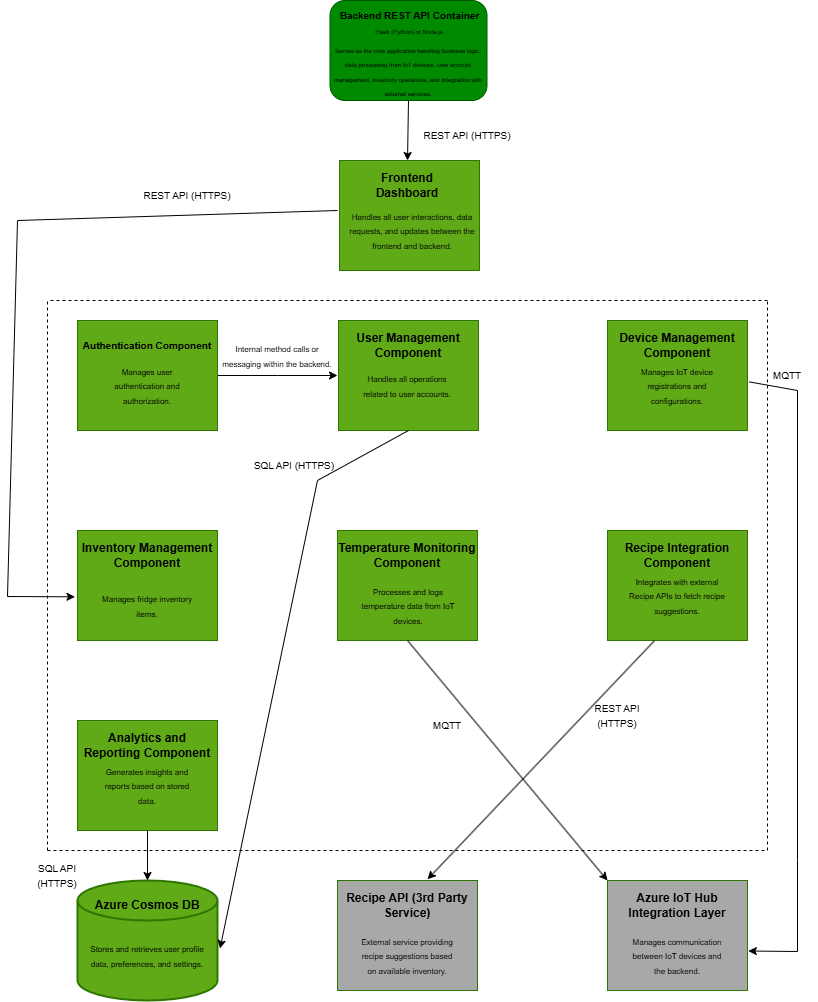

The diagram above was exported from draw.io. Its source (the exported page's mxGraphModel, read from the mxfile embedded in the PNG):
<mxGraphModel dx="2049" dy="1066" grid="1" gridSize="10" guides="1" tooltips="1" connect="1" arrows="1" fold="1" page="1" pageScale="1" pageWidth="850" pageHeight="1100" math="0" shadow="0">
  <root>
    <mxCell id="0" />
    <mxCell id="1" parent="0" />
    <mxCell id="3XD6ZGy-7qkm3tIg51zZ-1" value="" style="rounded=1;whiteSpace=wrap;html=1;fillColor=#008a00;fontColor=#ffffff;strokeColor=#005700;" vertex="1" parent="1">
      <mxGeometry x="362.5" y="10" width="157" height="100" as="geometry" />
    </mxCell>
    <mxCell id="3XD6ZGy-7qkm3tIg51zZ-2" value="&lt;font style=&quot;font-size: 10px;&quot;&gt;&lt;b style=&quot;&quot;&gt;Backend REST API Container&lt;/b&gt;&lt;/font&gt;" style="text;html=1;align=center;verticalAlign=middle;whiteSpace=wrap;rounded=0;" vertex="1" parent="1">
      <mxGeometry x="364.5" y="10" width="155" height="30" as="geometry" />
    </mxCell>
    <mxCell id="3XD6ZGy-7qkm3tIg51zZ-3" value="&lt;font style=&quot;font-size: 6px;&quot;&gt;Flask (Python) or Node.js&lt;/font&gt;" style="text;html=1;align=center;verticalAlign=middle;whiteSpace=wrap;rounded=0;" vertex="1" parent="1">
      <mxGeometry x="387" y="30" width="110" height="20" as="geometry" />
    </mxCell>
    <mxCell id="3XD6ZGy-7qkm3tIg51zZ-4" value="&lt;font style=&quot;font-size: 6px;&quot;&gt;Serves as the core application handling business logic, data processing from IoT devices, user account management, inventory operations, and integration with external services.&lt;/font&gt;" style="text;html=1;align=center;verticalAlign=middle;whiteSpace=wrap;rounded=0;" vertex="1" parent="1">
      <mxGeometry x="361" y="70" width="160" height="20" as="geometry" />
    </mxCell>
    <mxCell id="3XD6ZGy-7qkm3tIg51zZ-45" style="edgeStyle=orthogonalEdgeStyle;rounded=0;orthogonalLoop=1;jettySize=auto;html=1;" edge="1" parent="1" source="3XD6ZGy-7qkm3tIg51zZ-5">
      <mxGeometry relative="1" as="geometry">
        <mxPoint x="370" y="384.9999999999999" as="targetPoint" />
      </mxGeometry>
    </mxCell>
    <mxCell id="3XD6ZGy-7qkm3tIg51zZ-5" value="" style="rounded=0;whiteSpace=wrap;html=1;fillColor=#60a917;fontColor=#ffffff;strokeColor=#2D7600;" vertex="1" parent="1">
      <mxGeometry x="110" y="330" width="140" height="110" as="geometry" />
    </mxCell>
    <mxCell id="3XD6ZGy-7qkm3tIg51zZ-6" value="" style="rounded=0;whiteSpace=wrap;html=1;fillColor=#60a917;fontColor=#ffffff;strokeColor=#2D7600;" vertex="1" parent="1">
      <mxGeometry x="371" y="330" width="140" height="110" as="geometry" />
    </mxCell>
    <mxCell id="3XD6ZGy-7qkm3tIg51zZ-7" value="" style="rounded=0;whiteSpace=wrap;html=1;fillColor=#60a917;fontColor=#ffffff;strokeColor=#2D7600;" vertex="1" parent="1">
      <mxGeometry x="640" y="330" width="140" height="110" as="geometry" />
    </mxCell>
    <mxCell id="3XD6ZGy-7qkm3tIg51zZ-8" style="edgeStyle=orthogonalEdgeStyle;rounded=0;orthogonalLoop=1;jettySize=auto;html=1;exitX=0.5;exitY=1;exitDx=0;exitDy=0;" edge="1" parent="1" source="3XD6ZGy-7qkm3tIg51zZ-4" target="3XD6ZGy-7qkm3tIg51zZ-4">
      <mxGeometry relative="1" as="geometry" />
    </mxCell>
    <mxCell id="3XD6ZGy-7qkm3tIg51zZ-9" value="" style="rounded=0;whiteSpace=wrap;html=1;fillColor=#60a917;fontColor=#ffffff;strokeColor=#2D7600;" vertex="1" parent="1">
      <mxGeometry x="110" y="540" width="140" height="110" as="geometry" />
    </mxCell>
    <mxCell id="3XD6ZGy-7qkm3tIg51zZ-10" value="" style="rounded=0;whiteSpace=wrap;html=1;fillColor=#60a917;fontColor=#ffffff;strokeColor=#2D7600;" vertex="1" parent="1">
      <mxGeometry x="370" y="540" width="140" height="110" as="geometry" />
    </mxCell>
    <mxCell id="3XD6ZGy-7qkm3tIg51zZ-11" value="" style="rounded=0;whiteSpace=wrap;html=1;fillColor=#60a917;fontColor=#ffffff;strokeColor=#2D7600;" vertex="1" parent="1">
      <mxGeometry x="640" y="540" width="140" height="110" as="geometry" />
    </mxCell>
    <mxCell id="3XD6ZGy-7qkm3tIg51zZ-12" value="" style="rounded=0;whiteSpace=wrap;html=1;fillColor=#60a917;fontColor=#ffffff;strokeColor=#2D7600;" vertex="1" parent="1">
      <mxGeometry x="110" y="730" width="140" height="110" as="geometry" />
    </mxCell>
    <mxCell id="3XD6ZGy-7qkm3tIg51zZ-13" value="" style="rounded=0;whiteSpace=wrap;html=1;fillColor=#A8A8A8;fontColor=#ffffff;strokeColor=#2D7600;" vertex="1" parent="1">
      <mxGeometry x="370" y="890" width="140" height="110" as="geometry" />
    </mxCell>
    <mxCell id="3XD6ZGy-7qkm3tIg51zZ-14" value="" style="rounded=0;whiteSpace=wrap;html=1;fillColor=#A8A8A8;fontColor=#ffffff;strokeColor=#2D7600;" vertex="1" parent="1">
      <mxGeometry x="640" y="890" width="140" height="110" as="geometry" />
    </mxCell>
    <mxCell id="3XD6ZGy-7qkm3tIg51zZ-15" value="&lt;font style=&quot;font-size: 10px;&quot;&gt;&lt;b style=&quot;&quot;&gt;Authentication Component&lt;/b&gt;&lt;/font&gt;" style="text;html=1;align=center;verticalAlign=middle;whiteSpace=wrap;rounded=0;" vertex="1" parent="1">
      <mxGeometry x="110" y="340" width="140" height="30" as="geometry" />
    </mxCell>
    <mxCell id="3XD6ZGy-7qkm3tIg51zZ-16" value="&lt;font style=&quot;font-size: 8px;&quot;&gt;Manages user authentication and authorization.&lt;/font&gt;" style="text;html=1;align=center;verticalAlign=middle;whiteSpace=wrap;rounded=0;" vertex="1" parent="1">
      <mxGeometry x="130" y="380" width="100" height="30" as="geometry" />
    </mxCell>
    <mxCell id="3XD6ZGy-7qkm3tIg51zZ-17" value="&lt;b&gt;User Management Component&lt;/b&gt;" style="text;html=1;align=center;verticalAlign=middle;whiteSpace=wrap;rounded=0;" vertex="1" parent="1">
      <mxGeometry x="371" y="340" width="140" height="30" as="geometry" />
    </mxCell>
    <mxCell id="3XD6ZGy-7qkm3tIg51zZ-18" value="&lt;font style=&quot;font-size: 8px;&quot;&gt;Handles all operations related to user accounts.&lt;/font&gt;" style="text;html=1;align=center;verticalAlign=middle;whiteSpace=wrap;rounded=0;" vertex="1" parent="1">
      <mxGeometry x="390" y="385" width="100" height="20" as="geometry" />
    </mxCell>
    <mxCell id="3XD6ZGy-7qkm3tIg51zZ-19" value="&lt;b&gt;Device Management Component&lt;/b&gt;" style="text;html=1;align=center;verticalAlign=middle;whiteSpace=wrap;rounded=0;" vertex="1" parent="1">
      <mxGeometry x="640" y="340" width="140" height="30" as="geometry" />
    </mxCell>
    <mxCell id="3XD6ZGy-7qkm3tIg51zZ-20" value="&lt;b&gt;Inventory Management Component&lt;/b&gt;" style="text;html=1;align=center;verticalAlign=middle;whiteSpace=wrap;rounded=0;" vertex="1" parent="1">
      <mxGeometry x="110" y="550" width="140" height="30" as="geometry" />
    </mxCell>
    <mxCell id="3XD6ZGy-7qkm3tIg51zZ-21" value="&lt;b&gt;Temperature Monitoring Component&lt;/b&gt;" style="text;html=1;align=center;verticalAlign=middle;whiteSpace=wrap;rounded=0;" vertex="1" parent="1">
      <mxGeometry x="370" y="550" width="140" height="30" as="geometry" />
    </mxCell>
    <mxCell id="3XD6ZGy-7qkm3tIg51zZ-22" value="&lt;b&gt;Recipe Integration Component&lt;/b&gt;" style="text;html=1;align=center;verticalAlign=middle;whiteSpace=wrap;rounded=0;" vertex="1" parent="1">
      <mxGeometry x="640" y="550" width="140" height="30" as="geometry" />
    </mxCell>
    <mxCell id="3XD6ZGy-7qkm3tIg51zZ-23" value="&lt;b&gt;Analytics and Reporting Component&lt;/b&gt;" style="text;html=1;align=center;verticalAlign=middle;whiteSpace=wrap;rounded=0;" vertex="1" parent="1">
      <mxGeometry x="110" y="740" width="140" height="30" as="geometry" />
    </mxCell>
    <mxCell id="3XD6ZGy-7qkm3tIg51zZ-24" value="&lt;b&gt;Recipe API (3rd Party Service)&lt;/b&gt;" style="text;html=1;align=center;verticalAlign=middle;whiteSpace=wrap;rounded=0;" vertex="1" parent="1">
      <mxGeometry x="370" y="900" width="140" height="30" as="geometry" />
    </mxCell>
    <mxCell id="3XD6ZGy-7qkm3tIg51zZ-25" value="&lt;b&gt;Azure IoT Hub Integration Layer&lt;/b&gt;" style="text;html=1;align=center;verticalAlign=middle;whiteSpace=wrap;rounded=0;" vertex="1" parent="1">
      <mxGeometry x="640" y="900" width="140" height="30" as="geometry" />
    </mxCell>
    <mxCell id="3XD6ZGy-7qkm3tIg51zZ-26" value="&lt;font style=&quot;font-size: 8px;&quot;&gt;Manages IoT device registrations and configurations.&lt;/font&gt;" style="text;html=1;align=center;verticalAlign=middle;whiteSpace=wrap;rounded=0;" vertex="1" parent="1">
      <mxGeometry x="660" y="380" width="100" height="30" as="geometry" />
    </mxCell>
    <mxCell id="3XD6ZGy-7qkm3tIg51zZ-27" value="&lt;font style=&quot;font-size: 8px;&quot;&gt;Manages fridge inventory items.&lt;/font&gt;" style="text;html=1;align=center;verticalAlign=middle;whiteSpace=wrap;rounded=0;" vertex="1" parent="1">
      <mxGeometry x="130" y="600" width="100" height="30" as="geometry" />
    </mxCell>
    <mxCell id="3XD6ZGy-7qkm3tIg51zZ-28" value="&lt;font style=&quot;font-size: 8px;&quot;&gt;Processes and logs temperature data from IoT devices.&lt;/font&gt;" style="text;html=1;align=center;verticalAlign=middle;whiteSpace=wrap;rounded=0;" vertex="1" parent="1">
      <mxGeometry x="391" y="600" width="100" height="30" as="geometry" />
    </mxCell>
    <mxCell id="3XD6ZGy-7qkm3tIg51zZ-29" value="&lt;font style=&quot;font-size: 8px;&quot;&gt;Integrates with external Recipe APIs to fetch recipe suggestions.&lt;/font&gt;" style="text;html=1;align=center;verticalAlign=middle;whiteSpace=wrap;rounded=0;" vertex="1" parent="1">
      <mxGeometry x="660" y="590" width="100" height="30" as="geometry" />
    </mxCell>
    <mxCell id="3XD6ZGy-7qkm3tIg51zZ-30" value="&lt;font style=&quot;font-size: 8px;&quot;&gt;Generates insights and reports based on stored data.&lt;/font&gt;" style="text;html=1;align=center;verticalAlign=middle;whiteSpace=wrap;rounded=0;" vertex="1" parent="1">
      <mxGeometry x="130" y="780" width="100" height="30" as="geometry" />
    </mxCell>
    <mxCell id="3XD6ZGy-7qkm3tIg51zZ-31" value="&lt;font style=&quot;font-size: 8px;&quot;&gt;External service providing recipe suggestions based on available inventory.&lt;/font&gt;" style="text;html=1;align=center;verticalAlign=middle;whiteSpace=wrap;rounded=0;" vertex="1" parent="1">
      <mxGeometry x="390" y="950" width="100" height="30" as="geometry" />
    </mxCell>
    <mxCell id="3XD6ZGy-7qkm3tIg51zZ-32" value="&lt;font style=&quot;font-size: 8px;&quot;&gt;Manages communication between IoT devices and the backend.&lt;/font&gt;" style="text;html=1;align=center;verticalAlign=middle;whiteSpace=wrap;rounded=0;" vertex="1" parent="1">
      <mxGeometry x="660" y="950" width="100" height="30" as="geometry" />
    </mxCell>
    <mxCell id="3XD6ZGy-7qkm3tIg51zZ-34" value="" style="endArrow=none;dashed=1;html=1;rounded=0;" edge="1" parent="1">
      <mxGeometry width="50" height="50" relative="1" as="geometry">
        <mxPoint x="80" y="860" as="sourcePoint" />
        <mxPoint x="80" y="310" as="targetPoint" />
      </mxGeometry>
    </mxCell>
    <mxCell id="3XD6ZGy-7qkm3tIg51zZ-35" value="" style="endArrow=none;dashed=1;html=1;rounded=0;" edge="1" parent="1">
      <mxGeometry width="50" height="50" relative="1" as="geometry">
        <mxPoint x="800" y="310" as="sourcePoint" />
        <mxPoint x="80" y="310" as="targetPoint" />
      </mxGeometry>
    </mxCell>
    <mxCell id="3XD6ZGy-7qkm3tIg51zZ-36" value="" style="endArrow=none;dashed=1;html=1;rounded=0;" edge="1" parent="1">
      <mxGeometry width="50" height="50" relative="1" as="geometry">
        <mxPoint x="800" y="860" as="sourcePoint" />
        <mxPoint x="800" y="310" as="targetPoint" />
      </mxGeometry>
    </mxCell>
    <mxCell id="3XD6ZGy-7qkm3tIg51zZ-37" value="" style="endArrow=none;dashed=1;html=1;rounded=0;" edge="1" parent="1">
      <mxGeometry width="50" height="50" relative="1" as="geometry">
        <mxPoint x="80" y="860" as="sourcePoint" />
        <mxPoint x="800" y="860" as="targetPoint" />
      </mxGeometry>
    </mxCell>
    <mxCell id="3XD6ZGy-7qkm3tIg51zZ-38" value="" style="rounded=0;whiteSpace=wrap;html=1;fillColor=#60a917;fontColor=#ffffff;strokeColor=#2D7600;" vertex="1" parent="1">
      <mxGeometry x="372" y="170" width="140" height="110" as="geometry" />
    </mxCell>
    <mxCell id="3XD6ZGy-7qkm3tIg51zZ-39" value="&lt;font style=&quot;font-size: 12px;&quot;&gt;&lt;b style=&quot;&quot;&gt;Frontend Dashboard&lt;/b&gt;&lt;/font&gt;" style="text;html=1;align=center;verticalAlign=middle;whiteSpace=wrap;rounded=0;" vertex="1" parent="1">
      <mxGeometry x="410" y="180" width="60" height="30" as="geometry" />
    </mxCell>
    <mxCell id="3XD6ZGy-7qkm3tIg51zZ-40" value="&lt;font style=&quot;font-size: 8px;&quot;&gt;Handles all user interactions, data requests, and updates between the frontend and backend.&lt;/font&gt;" style="text;html=1;align=center;verticalAlign=middle;whiteSpace=wrap;rounded=0;" vertex="1" parent="1">
      <mxGeometry x="380" y="220" width="130" height="40" as="geometry" />
    </mxCell>
    <mxCell id="3XD6ZGy-7qkm3tIg51zZ-42" value="" style="strokeWidth=2;html=1;shape=mxgraph.flowchart.database;whiteSpace=wrap;fillColor=#60a917;fontColor=#ffffff;strokeColor=#2D7600;" vertex="1" parent="1">
      <mxGeometry x="110" y="890" width="140" height="120" as="geometry" />
    </mxCell>
    <mxCell id="3XD6ZGy-7qkm3tIg51zZ-43" value="&lt;b&gt;Azure Cosmos DB&lt;/b&gt;" style="text;html=1;align=center;verticalAlign=middle;whiteSpace=wrap;rounded=0;" vertex="1" parent="1">
      <mxGeometry x="125" y="900" width="110" height="30" as="geometry" />
    </mxCell>
    <mxCell id="3XD6ZGy-7qkm3tIg51zZ-44" value="&lt;font style=&quot;font-size: 8px;&quot;&gt;Stores and retrieves user profile data, preferences, and settings.&lt;/font&gt;" style="text;html=1;align=center;verticalAlign=middle;whiteSpace=wrap;rounded=0;" vertex="1" parent="1">
      <mxGeometry x="120" y="950" width="120" height="30" as="geometry" />
    </mxCell>
    <mxCell id="3XD6ZGy-7qkm3tIg51zZ-46" value="&lt;font style=&quot;font-size: 8px;&quot;&gt;Internal method calls or messaging within the backend.&lt;/font&gt;" style="text;html=1;align=center;verticalAlign=middle;whiteSpace=wrap;rounded=0;" vertex="1" parent="1">
      <mxGeometry x="250" y="350" width="120" height="30" as="geometry" />
    </mxCell>
    <mxCell id="3XD6ZGy-7qkm3tIg51zZ-49" value="" style="endArrow=classic;html=1;rounded=0;entryX=1.018;entryY=0.567;entryDx=0;entryDy=0;entryPerimeter=0;exitX=0.5;exitY=1;exitDx=0;exitDy=0;" edge="1" parent="1" source="3XD6ZGy-7qkm3tIg51zZ-6" target="3XD6ZGy-7qkm3tIg51zZ-42">
      <mxGeometry width="50" height="50" relative="1" as="geometry">
        <mxPoint x="400" y="700" as="sourcePoint" />
        <mxPoint x="450" y="650" as="targetPoint" />
        <Array as="points">
          <mxPoint x="350" y="490" />
        </Array>
      </mxGeometry>
    </mxCell>
    <mxCell id="3XD6ZGy-7qkm3tIg51zZ-50" value="&lt;font style=&quot;font-size: 10px;&quot;&gt;SQL API (HTTPS)&lt;/font&gt;" style="text;html=1;align=center;verticalAlign=middle;whiteSpace=wrap;rounded=0;" vertex="1" parent="1">
      <mxGeometry x="267" y="460" width="120" height="30" as="geometry" />
    </mxCell>
    <mxCell id="3XD6ZGy-7qkm3tIg51zZ-51" value="" style="endArrow=classic;html=1;rounded=0;entryX=1.006;entryY=0.641;entryDx=0;entryDy=0;exitX=1.012;exitY=0.558;exitDx=0;exitDy=0;exitPerimeter=0;entryPerimeter=0;" edge="1" parent="1" source="3XD6ZGy-7qkm3tIg51zZ-7" target="3XD6ZGy-7qkm3tIg51zZ-14">
      <mxGeometry width="50" height="50" relative="1" as="geometry">
        <mxPoint x="400" y="630" as="sourcePoint" />
        <mxPoint x="450" y="580" as="targetPoint" />
        <Array as="points">
          <mxPoint x="830" y="400" />
          <mxPoint x="830" y="870" />
          <mxPoint x="830" y="961" />
        </Array>
      </mxGeometry>
    </mxCell>
    <mxCell id="3XD6ZGy-7qkm3tIg51zZ-53" value="&lt;font style=&quot;font-size: 10px;&quot;&gt;MQTT&lt;/font&gt;" style="text;html=1;align=center;verticalAlign=middle;whiteSpace=wrap;rounded=0;" vertex="1" parent="1">
      <mxGeometry x="790" y="370" width="60" height="30" as="geometry" />
    </mxCell>
    <mxCell id="3XD6ZGy-7qkm3tIg51zZ-54" value="" style="endArrow=classic;html=1;rounded=0;entryX=-0.018;entryY=0.603;entryDx=0;entryDy=0;entryPerimeter=0;" edge="1" parent="1" target="3XD6ZGy-7qkm3tIg51zZ-9">
      <mxGeometry width="50" height="50" relative="1" as="geometry">
        <mxPoint x="370" y="220" as="sourcePoint" />
        <mxPoint x="50" y="620" as="targetPoint" />
        <Array as="points">
          <mxPoint x="50" y="230" />
          <mxPoint x="40" y="606" />
        </Array>
      </mxGeometry>
    </mxCell>
    <mxCell id="3XD6ZGy-7qkm3tIg51zZ-55" value="&lt;font style=&quot;font-size: 10px;&quot;&gt;REST API (HTTPS)&lt;/font&gt;" style="text;html=1;align=center;verticalAlign=middle;whiteSpace=wrap;rounded=0;" vertex="1" parent="1">
      <mxGeometry x="160" y="190" width="120" height="30" as="geometry" />
    </mxCell>
    <mxCell id="3XD6ZGy-7qkm3tIg51zZ-56" value="" style="endArrow=classic;html=1;rounded=0;exitX=0.5;exitY=1;exitDx=0;exitDy=0;entryX=0;entryY=0;entryDx=0;entryDy=0;" edge="1" parent="1" source="3XD6ZGy-7qkm3tIg51zZ-10" target="3XD6ZGy-7qkm3tIg51zZ-14">
      <mxGeometry width="50" height="50" relative="1" as="geometry">
        <mxPoint x="400" y="550" as="sourcePoint" />
        <mxPoint x="450" y="500" as="targetPoint" />
      </mxGeometry>
    </mxCell>
    <mxCell id="3XD6ZGy-7qkm3tIg51zZ-57" value="&lt;font style=&quot;font-size: 10px;&quot;&gt;MQTT&lt;/font&gt;" style="text;html=1;align=center;verticalAlign=middle;whiteSpace=wrap;rounded=0;" vertex="1" parent="1">
      <mxGeometry x="450" y="720" width="60" height="30" as="geometry" />
    </mxCell>
    <mxCell id="3XD6ZGy-7qkm3tIg51zZ-58" value="" style="endArrow=classic;html=1;rounded=0;exitX=0.333;exitY=1.005;exitDx=0;exitDy=0;entryX=0.643;entryY=-0.011;entryDx=0;entryDy=0;exitPerimeter=0;entryPerimeter=0;" edge="1" parent="1" source="3XD6ZGy-7qkm3tIg51zZ-11" target="3XD6ZGy-7qkm3tIg51zZ-13">
      <mxGeometry width="50" height="50" relative="1" as="geometry">
        <mxPoint x="450" y="660" as="sourcePoint" />
        <mxPoint x="650" y="900" as="targetPoint" />
      </mxGeometry>
    </mxCell>
    <mxCell id="3XD6ZGy-7qkm3tIg51zZ-59" value="&lt;font style=&quot;font-size: 10px;&quot;&gt;REST API (HTTPS)&lt;/font&gt;" style="text;html=1;align=center;verticalAlign=middle;whiteSpace=wrap;rounded=0;" vertex="1" parent="1">
      <mxGeometry x="620" y="710" width="60" height="30" as="geometry" />
    </mxCell>
    <mxCell id="3XD6ZGy-7qkm3tIg51zZ-60" value="" style="endArrow=classic;html=1;rounded=0;exitX=0.5;exitY=1;exitDx=0;exitDy=0;entryX=0.5;entryY=0;entryDx=0;entryDy=0;entryPerimeter=0;" edge="1" parent="1" source="3XD6ZGy-7qkm3tIg51zZ-12" target="3XD6ZGy-7qkm3tIg51zZ-42">
      <mxGeometry width="50" height="50" relative="1" as="geometry">
        <mxPoint x="400" y="710" as="sourcePoint" />
        <mxPoint x="450" y="660" as="targetPoint" />
      </mxGeometry>
    </mxCell>
    <mxCell id="3XD6ZGy-7qkm3tIg51zZ-61" value="&lt;font style=&quot;font-size: 10px;&quot;&gt;SQL API (HTTPS)&lt;/font&gt;" style="text;html=1;align=center;verticalAlign=middle;whiteSpace=wrap;rounded=0;" vertex="1" parent="1">
      <mxGeometry x="60" y="870" width="60" height="30" as="geometry" />
    </mxCell>
    <mxCell id="3XD6ZGy-7qkm3tIg51zZ-62" value="" style="endArrow=classic;html=1;rounded=0;exitX=0.5;exitY=1;exitDx=0;exitDy=0;" edge="1" parent="1" source="3XD6ZGy-7qkm3tIg51zZ-1">
      <mxGeometry width="50" height="50" relative="1" as="geometry">
        <mxPoint x="400" y="550" as="sourcePoint" />
        <mxPoint x="440" y="170" as="targetPoint" />
      </mxGeometry>
    </mxCell>
    <mxCell id="3XD6ZGy-7qkm3tIg51zZ-63" value="&lt;font style=&quot;font-size: 10px;&quot;&gt;REST API (HTTPS)&lt;/font&gt;" style="text;html=1;align=center;verticalAlign=middle;whiteSpace=wrap;rounded=0;" vertex="1" parent="1">
      <mxGeometry x="440" y="130" width="120" height="30" as="geometry" />
    </mxCell>
  </root>
</mxGraphModel>